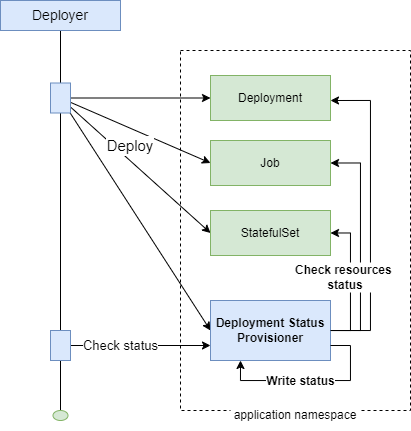

The diagram above was exported from draw.io. Its source (the exported page's mxGraphModel, read from the mxfile embedded in the PNG):
<mxGraphModel dx="913" dy="499" grid="1" gridSize="10" guides="1" tooltips="1" connect="1" arrows="1" fold="1" page="1" pageScale="1" pageWidth="827" pageHeight="1169" math="0" shadow="0">
  <root>
    <mxCell id="0" />
    <mxCell id="1" parent="0" />
    <mxCell id="zlBrMga1oscnO7P-FWvH-27" value="" style="rounded=0;whiteSpace=wrap;html=1;fillColor=none;dashed=1;" vertex="1" parent="1">
      <mxGeometry x="240" y="160" width="230" height="360" as="geometry" />
    </mxCell>
    <mxCell id="zlBrMga1oscnO7P-FWvH-3" value="" style="edgeStyle=orthogonalEdgeStyle;rounded=0;orthogonalLoop=1;jettySize=auto;html=1;endArrow=none;endFill=0;" edge="1" parent="1" source="zlBrMga1oscnO7P-FWvH-1" target="zlBrMga1oscnO7P-FWvH-2">
      <mxGeometry relative="1" as="geometry" />
    </mxCell>
    <mxCell id="zlBrMga1oscnO7P-FWvH-1" value="&lt;font style=&quot;font-size: 14px;&quot;&gt;Deployer&lt;/font&gt;" style="rounded=0;whiteSpace=wrap;html=1;fillColor=#dae8fc;strokeColor=#6c8ebf;" vertex="1" parent="1">
      <mxGeometry x="60" y="110" width="120" height="30" as="geometry" />
    </mxCell>
    <mxCell id="zlBrMga1oscnO7P-FWvH-15" style="rounded=0;orthogonalLoop=1;jettySize=auto;html=1;entryX=0;entryY=0.5;entryDx=0;entryDy=0;" edge="1" parent="1" source="zlBrMga1oscnO7P-FWvH-2" target="zlBrMga1oscnO7P-FWvH-4">
      <mxGeometry relative="1" as="geometry" />
    </mxCell>
    <mxCell id="zlBrMga1oscnO7P-FWvH-16" style="rounded=0;orthogonalLoop=1;jettySize=auto;html=1;entryX=0;entryY=0.5;entryDx=0;entryDy=0;" edge="1" parent="1" source="zlBrMga1oscnO7P-FWvH-2" target="zlBrMga1oscnO7P-FWvH-6">
      <mxGeometry relative="1" as="geometry" />
    </mxCell>
    <mxCell id="zlBrMga1oscnO7P-FWvH-17" style="rounded=0;orthogonalLoop=1;jettySize=auto;html=1;entryX=0;entryY=0.5;entryDx=0;entryDy=0;" edge="1" parent="1" source="zlBrMga1oscnO7P-FWvH-2" target="zlBrMga1oscnO7P-FWvH-7">
      <mxGeometry relative="1" as="geometry" />
    </mxCell>
    <mxCell id="zlBrMga1oscnO7P-FWvH-18" style="rounded=0;orthogonalLoop=1;jettySize=auto;html=1;entryX=0;entryY=0.5;entryDx=0;entryDy=0;" edge="1" parent="1" source="zlBrMga1oscnO7P-FWvH-2" target="zlBrMga1oscnO7P-FWvH-8">
      <mxGeometry relative="1" as="geometry" />
    </mxCell>
    <mxCell id="zlBrMga1oscnO7P-FWvH-21" value="" style="edgeStyle=orthogonalEdgeStyle;rounded=0;orthogonalLoop=1;jettySize=auto;html=1;endArrow=none;endFill=0;" edge="1" parent="1" source="zlBrMga1oscnO7P-FWvH-2" target="zlBrMga1oscnO7P-FWvH-20">
      <mxGeometry relative="1" as="geometry" />
    </mxCell>
    <mxCell id="zlBrMga1oscnO7P-FWvH-2" value="" style="rounded=0;whiteSpace=wrap;html=1;fillColor=#dae8fc;strokeColor=#6c8ebf;" vertex="1" parent="1">
      <mxGeometry x="110" y="192.5" width="20" height="30" as="geometry" />
    </mxCell>
    <mxCell id="zlBrMga1oscnO7P-FWvH-4" value="Deployment" style="rounded=0;whiteSpace=wrap;html=1;fillColor=#d5e8d4;strokeColor=#82b366;" vertex="1" parent="1">
      <mxGeometry x="270" y="185" width="120" height="45" as="geometry" />
    </mxCell>
    <mxCell id="zlBrMga1oscnO7P-FWvH-6" value="Job" style="rounded=0;whiteSpace=wrap;html=1;fillColor=#d5e8d4;strokeColor=#82b366;" vertex="1" parent="1">
      <mxGeometry x="270" y="250" width="120" height="45" as="geometry" />
    </mxCell>
    <mxCell id="zlBrMga1oscnO7P-FWvH-7" value="StatefulSet" style="rounded=0;whiteSpace=wrap;html=1;fillColor=#d5e8d4;strokeColor=#82b366;" vertex="1" parent="1">
      <mxGeometry x="270" y="320" width="120" height="45" as="geometry" />
    </mxCell>
    <mxCell id="zlBrMga1oscnO7P-FWvH-9" style="edgeStyle=orthogonalEdgeStyle;rounded=0;orthogonalLoop=1;jettySize=auto;html=1;entryX=1;entryY=0.5;entryDx=0;entryDy=0;" edge="1" parent="1" source="zlBrMga1oscnO7P-FWvH-8" target="zlBrMga1oscnO7P-FWvH-7">
      <mxGeometry relative="1" as="geometry">
        <Array as="points">
          <mxPoint x="410" y="440" />
          <mxPoint x="410" y="343" />
        </Array>
      </mxGeometry>
    </mxCell>
    <mxCell id="zlBrMga1oscnO7P-FWvH-10" style="edgeStyle=orthogonalEdgeStyle;rounded=0;orthogonalLoop=1;jettySize=auto;html=1;entryX=1;entryY=0.5;entryDx=0;entryDy=0;" edge="1" parent="1" target="zlBrMga1oscnO7P-FWvH-6">
      <mxGeometry relative="1" as="geometry">
        <mxPoint x="370" y="440" as="sourcePoint" />
        <mxPoint x="370" y="272.5" as="targetPoint" />
        <Array as="points">
          <mxPoint x="420" y="440" />
          <mxPoint x="420" y="273" />
        </Array>
      </mxGeometry>
    </mxCell>
    <mxCell id="zlBrMga1oscnO7P-FWvH-8" value="Deployment Status Provisioner" style="rounded=0;whiteSpace=wrap;html=1;fillColor=#dae8fc;strokeColor=#6c8ebf;fontStyle=1" vertex="1" parent="1">
      <mxGeometry x="270" y="410" width="120" height="60" as="geometry" />
    </mxCell>
    <mxCell id="zlBrMga1oscnO7P-FWvH-12" style="edgeStyle=orthogonalEdgeStyle;rounded=0;orthogonalLoop=1;jettySize=auto;html=1;entryX=1;entryY=0.5;entryDx=0;entryDy=0;exitX=1;exitY=0.5;exitDx=0;exitDy=0;" edge="1" parent="1" source="zlBrMga1oscnO7P-FWvH-8">
      <mxGeometry relative="1" as="geometry">
        <mxPoint x="370" y="377" as="sourcePoint" />
        <mxPoint x="390" y="210" as="targetPoint" />
        <Array as="points">
          <mxPoint x="430" y="440" />
          <mxPoint x="430" y="210" />
        </Array>
      </mxGeometry>
    </mxCell>
    <mxCell id="zlBrMga1oscnO7P-FWvH-19" value="Deploy" style="text;html=1;strokeColor=none;fillColor=none;align=center;verticalAlign=middle;whiteSpace=wrap;rounded=0;labelBorderColor=#FFFFFF;labelBackgroundColor=#FFFFFF;fontSize=15;" vertex="1" parent="1">
      <mxGeometry x="150" y="240" width="80" height="30" as="geometry" />
    </mxCell>
    <mxCell id="zlBrMga1oscnO7P-FWvH-25" value="Check status" style="edgeStyle=orthogonalEdgeStyle;rounded=0;orthogonalLoop=1;jettySize=auto;html=1;entryX=0;entryY=0.5;entryDx=0;entryDy=0;fontSize=13;" edge="1" parent="1">
      <mxGeometry x="-0.2857" relative="1" as="geometry">
        <mxPoint x="130" y="455" as="sourcePoint" />
        <mxPoint x="270" y="455" as="targetPoint" />
        <Array as="points">
          <mxPoint x="190" y="455" />
          <mxPoint x="190" y="455" />
        </Array>
        <mxPoint as="offset" />
      </mxGeometry>
    </mxCell>
    <mxCell id="zlBrMga1oscnO7P-FWvH-35" value="" style="edgeStyle=orthogonalEdgeStyle;rounded=0;orthogonalLoop=1;jettySize=auto;html=1;endArrow=none;endFill=0;" edge="1" parent="1" source="zlBrMga1oscnO7P-FWvH-20" target="zlBrMga1oscnO7P-FWvH-34">
      <mxGeometry relative="1" as="geometry" />
    </mxCell>
    <mxCell id="zlBrMga1oscnO7P-FWvH-20" value="" style="rounded=0;whiteSpace=wrap;html=1;fillColor=#dae8fc;strokeColor=#6c8ebf;" vertex="1" parent="1">
      <mxGeometry x="110" y="440" width="20" height="30" as="geometry" />
    </mxCell>
    <mxCell id="zlBrMga1oscnO7P-FWvH-22" style="edgeStyle=orthogonalEdgeStyle;rounded=0;orthogonalLoop=1;jettySize=auto;html=1;entryX=0.25;entryY=1;entryDx=0;entryDy=0;exitX=1;exitY=0.75;exitDx=0;exitDy=0;" edge="1" parent="1" source="zlBrMga1oscnO7P-FWvH-8" target="zlBrMga1oscnO7P-FWvH-8">
      <mxGeometry relative="1" as="geometry" />
    </mxCell>
    <mxCell id="zlBrMga1oscnO7P-FWvH-24" value="Write status" style="edgeLabel;html=1;align=center;verticalAlign=middle;resizable=0;points=[];fontSize=12;fontStyle=1" vertex="1" connectable="0" parent="zlBrMga1oscnO7P-FWvH-22">
      <mxGeometry x="-0.0966" y="1" relative="1" as="geometry">
        <mxPoint x="-22" as="offset" />
      </mxGeometry>
    </mxCell>
    <mxCell id="zlBrMga1oscnO7P-FWvH-28" value="application namespace" style="text;html=1;strokeColor=none;fillColor=default;align=center;verticalAlign=middle;whiteSpace=wrap;rounded=0;" vertex="1" parent="1">
      <mxGeometry x="290" y="510" width="130" height="30" as="geometry" />
    </mxCell>
    <mxCell id="zlBrMga1oscnO7P-FWvH-31" value="Check resources&amp;nbsp;&lt;br style=&quot;font-size: 12px;&quot;&gt;status" style="text;html=1;strokeColor=none;fillColor=default;align=center;verticalAlign=middle;whiteSpace=wrap;rounded=0;fontSize=12;fontStyle=1" vertex="1" parent="1">
      <mxGeometry x="350" y="372" width="110" height="30" as="geometry" />
    </mxCell>
    <mxCell id="zlBrMga1oscnO7P-FWvH-34" value="" style="ellipse;whiteSpace=wrap;html=1;fillColor=#d5e8d4;strokeColor=#82b366;rounded=0;" vertex="1" parent="1">
      <mxGeometry x="112.5" y="520" width="15" height="10" as="geometry" />
    </mxCell>
  </root>
</mxGraphModel>